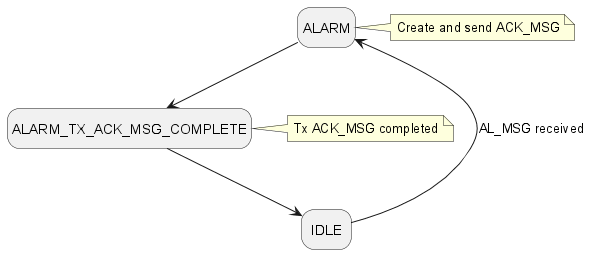

The diagram above was rendered by PlantUML. Its source (embedded in the PNG):
@startuml central_alarm_states
hide empty description
'
' States
'
state "IDLE" as APPLICATION_STATE_IDLE

state "ALARM" as APPLICATION_STATE_ALARM
note right of APPLICATION_STATE_ALARM : Create and send ACK_MSG

state "ALARM_TX_ACK_MSG_COMPLETE" as APPLICATION_STATE_ALARM_TX_ACK_MSG_COMPLETE
note left of APPLICATION_STATE_ALARM_TX_ACK_MSG_COMPLETE : Tx ACK_MSG completed

'
' State Transitions
'
APPLICATION_STATE_IDLE --> APPLICATION_STATE_ALARM : AL_MSG received
APPLICATION_STATE_ALARM --> APPLICATION_STATE_ALARM_TX_ACK_MSG_COMPLETE
APPLICATION_STATE_ALARM_TX_ACK_MSG_COMPLETE --> APPLICATION_STATE_IDLE

@enduml